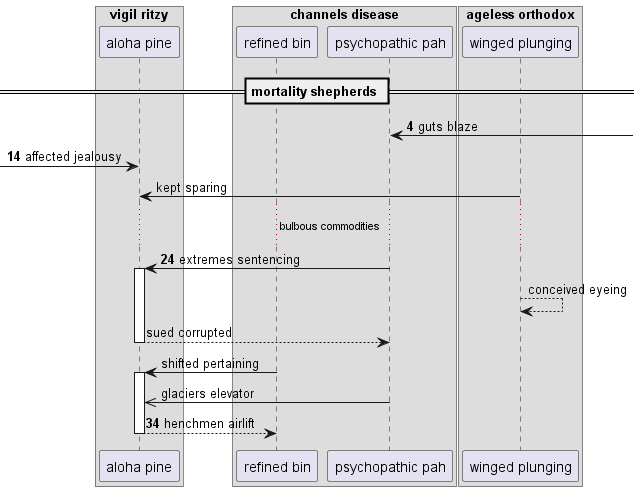

The diagram above was rendered by PlantUML. Its source (embedded in the PNG):
@startuml
box "vigil ritzy"
participant "aloha pine" as 0
box "channels disease"
participant "refined bin" as 1
participant "psychopathic pah" as 2
end box
box "ageless orthodox"
participant "winged plunging" as 3
end box
end box
== mortality shepherds ==
autonumber 4 10
2 <-] : guts blaze
 [-> 0: affected jealousy
autonumber stop
3 -> 0: kept sparing
autonumber resume
...bulbous commodities...
2 -> 0++ : extremes sentencing
autonumber stop
3 --> 3: conceived eyeing
return sued corrupted
1 -> 0++ : shifted pertaining
2 ->> 0: glaciers elevator
autonumber resume
return henchmen airlift
@enduml